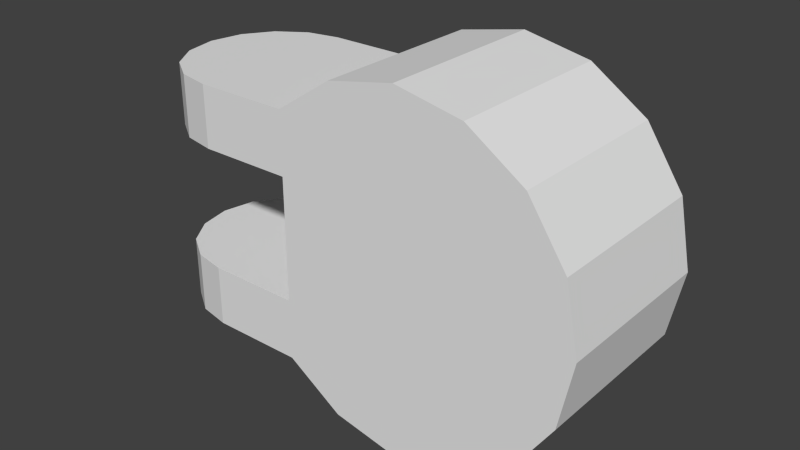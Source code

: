 # Source: sternum_front.blend  (saved by Blender 2.68.0; exported with 4.5.12 LTS)
import bpy
from mathutils import Matrix  # noqa: F401  (used for matrix-valued properties, if any)

bpy.ops.wm.read_factory_settings(use_empty=True)
scene = bpy.context.scene
scene.name = 'Scene'

# ---- collections
col_collection_1 = bpy.data.collections.new('Collection 1'); scene.collection.children.link(col_collection_1)

# ---- materials (node trees are filled in below, after node groups)
mat_m4 = bpy.data.materials.new('M4')
mat_m4.alpha_threshold = 0.0
mat_m4.use_transparent_shadow = False
mat_m4.roughness = 0.5
mat_m4.line_color = (0.0, 0.0, 0.0, 1.0)

# ---- material node trees

# ---- world
world_world = bpy.data.worlds.new('World'); scene.world = world_world
world_world.color = (0.05088, 0.05088, 0.05088)
world_world.use_sun_shadow = False
world_world.sun_shadow_jitter_overblur = 0.0
world_world.cycles.sampling_method = 'MANUAL'
world_world.cycles.sample_map_resolution = 256

# ---- meshes
me_body_wrangle_centre_mesh_001 = bpy.data.meshes.new('Body-Wrangle-Centre_mesh.001')
me_body_wrangle_centre_mesh_001.from_pydata([(0.2, -0.08, -0.16), (0.2, 0.08, -0.16), (0.2612, -0.08, -0.1478), (0.2612, 0.08, -0.1478), (0.3131, -0.08, -0.1131), (0.3131, 0.08, -0.1131), (0.3478, -0.08, -0.06123), (0.3478, 0.08, -0.06123), (0.36, -0.08, 2.365e-09), (0.36, 0.08, 2.652e-08), (0.3478, -0.08, 0.06123), (0.3478, 0.08, 0.06123), (0.3131, -0.08, 0.1131), (0.3131, 0.08, 0.1131), (0.2612, -0.08, 0.1478), (0.2612, 0.08, 0.1478), (0.2, -0.08, 0.16), (0.2, 0.08, 0.16), (0.1388, -0.08, 0.1478), (0.1388, 0.08, 0.1478), (0.08686, -0.08, 0.1131), (0.08686, 0.08, 0.1131), (0.08686, -0.08, -0.1131), (0.08686, 0.08, -0.1131), (0.1388, -0.08, -0.1478), (0.1388, 0.08, -0.1478), (-3.338e-08, 0.08, 0.1131), (-2.384e-08, -0.08, 0.1131), (-3.338e-08, 0.08, -0.1131), (-2.384e-08, -0.08, -0.1131), (-0.03061, -0.07391, 0.1131), (-0.03061, -0.07391, -0.1131), (-0.05657, -0.05657, 0.1131), (-0.05657, -0.05657, -0.1131), (-0.07391, -0.03061, 0.1131), (-0.07391, -0.03061, -0.1131), (-0.08, 8.542e-09, 0.1131), (-0.08, 8.542e-09, -0.1131), (-0.07391, 0.03061, 0.1131), (-0.07391, 0.03061, -0.1131), (-0.05657, 0.05657, 0.1131), (-0.05657, 0.05657, -0.1131), (-0.03061, 0.07391, 0.1131), (-0.03061, 0.07391, -0.1131), (-2.384e-08, -0.08, 0.05657), (-0.03061, -0.07391, 0.05657), (-0.05657, -0.05657, 0.05657), (-0.07391, -0.03061, 0.05657), (-0.08, 8.542e-09, 0.05657), (-0.07391, 0.03061, 0.05657), (-0.05657, 0.05657, 0.05657), (-0.03061, 0.07391, 0.05657), (0.08686, 0.08, 0.05657), (0.08686, -0.08, 0.05657), (-3.338e-08, 0.08, 0.05657), (0.08686, 0.08, -0.05657), (0.08686, -0.08, -0.05657), (-3.338e-08, 0.08, -0.05657), (-2.384e-08, -0.08, -0.05657), (-0.03061, -0.07391, -0.05657), (-0.05657, -0.05657, -0.05657), (-0.07391, -0.03061, -0.05657), (-0.08, 8.542e-09, -0.05657), (-0.07391, 0.03061, -0.05657), (-0.05657, 0.05657, -0.05657), (-0.03061, 0.07391, -0.05657)], [], [(0, 1, 3, 2), (2, 3, 5, 4), (4, 5, 7, 6), (6, 7, 9, 8), (8, 9, 11, 10), (10, 11, 13, 12), (12, 13, 15, 14), (14, 15, 17, 16), (16, 17, 19, 18), (18, 19, 21, 20), (24, 25, 1, 0), (22, 23, 25, 24), (58, 59, 31, 29), (59, 60, 33, 31), (60, 61, 35, 33), (61, 62, 37, 35), (62, 63, 39, 37), (63, 64, 41, 39), (65, 57, 28, 43), (64, 65, 43, 41), (58, 29, 22, 56), (57, 55, 23, 28), (27, 30, 45, 44), (30, 32, 46, 45), (32, 34, 47, 46), (34, 36, 48, 47), (36, 38, 49, 48), (38, 40, 50, 49), (42, 26, 54, 51), (40, 42, 51, 50), (27, 44, 53, 20), (26, 21, 52, 54), (26, 42, 40, 38, 36, 34, 32, 30, 27, 20, 21), (23, 22, 29, 31, 33, 35, 37, 39, 41, 43, 28), (57, 65, 64, 63, 62, 61, 60, 59, 58, 56, 55), (52, 55, 56, 53), (44, 45, 46, 47, 48, 49, 50, 51, 54, 52, 53), (5, 3, 1, 25, 23, 55, 52, 21, 19, 17, 15, 13, 11, 9, 7), (24, 0, 2, 4, 6, 8, 10, 12, 14, 16, 18, 20, 53, 56, 22)])
_uv = me_body_wrangle_centre_mesh_001.uv_layers.new(name='UVMap')
_uv.uv.foreach_set('vector', [0.3908, 0.6119, 0.2063, 0.6125, 0.2061, 0.5419, 0.3906, 0.5413, 0.3906, 0.5413, 0.2061, 0.5419, 0.2059, 0.482, 0.3904, 0.4814, 0.8504, 0.6955, 0.6659, 0.6961, 0.6657, 0.6398, 0.8502, 0.6392, 0.8502, 0.6392, 0.6657, 0.6398, 0.6655, 0.5706, 0.85, 0.5701, 0.85, 0.5701, 0.6655, 0.5706, 0.6653, 0.4991, 0.8498, 0.4985, 0.8498, 0.4985, 0.6653, 0.4991, 0.6651, 0.436, 0.8496, 0.4355, 0.6208, 0.6964, 0.4363, 0.697, 0.4361, 0.6371, 0.6206, 0.6366, 0.6206, 0.6366, 0.4361, 0.6371, 0.4359, 0.5665, 0.6204, 0.566, 0.6204, 0.566, 0.4359, 0.5665, 0.4357, 0.4959, 0.6202, 0.4953, 0.6202, 0.4953, 0.4357, 0.4959, 0.4355, 0.436, 0.62, 0.4355, 0.391, 0.6825, 0.2065, 0.6831, 0.2063, 0.6125, 0.3908, 0.6119, 0.3912, 0.7424, 0.2067, 0.743, 0.2065, 0.6831, 0.391, 0.6825, 0.08764, 0.8107, 0.08753, 0.8463, 0.1528, 0.8465, 0.1529, 0.8109, 0.08753, 0.8463, 0.08744, 0.8773, 0.1527, 0.8775, 0.1528, 0.8465, 0.7951, 0.02234, 0.7935, 0.05228, 0.8585, 0.05208, 0.8601, 0.02214, 0.7935, 0.05228, 0.793, 0.08759, 0.858, 0.08739, 0.8585, 0.05208, 0.793, 0.08759, 0.7937, 0.1229, 0.8587, 0.1227, 0.858, 0.08739, 0.7937, 0.1229, 0.7955, 0.1528, 0.8605, 0.1526, 0.8587, 0.1227, 0.8948, 0.4675, 0.8947, 0.5034, 0.9599, 0.5036, 0.96, 0.4677, 0.8949, 0.4355, 0.8948, 0.4675, 0.96, 0.4677, 0.9601, 0.4357, 0.08764, 0.8107, 0.1529, 0.8109, 0.1532, 0.7108, 0.08795, 0.7106, 0.2712, 0.4369, 0.2715, 0.3369, 0.3367, 0.3371, 0.3364, 0.4371, 0.8944, 0.8404, 0.8943, 0.876, 0.9595, 0.8762, 0.9596, 0.8406, 0.8943, 0.876, 0.8942, 0.907, 0.9594, 0.9072, 0.9595, 0.8762, 0.8972, 0.5654, 0.8954, 0.5953, 0.9604, 0.5955, 0.9622, 0.5656, 0.8954, 0.5953, 0.8947, 0.6306, 0.9597, 0.6308, 0.9604, 0.5955, 0.8947, 0.6306, 0.8952, 0.6659, 0.9602, 0.6661, 0.9597, 0.6308, 0.8952, 0.6659, 0.8968, 0.6959, 0.9618, 0.6961, 0.9602, 0.6661, 0.9701, 0.1206, 0.97, 0.08468, 0.9048, 0.08488, 0.9049, 0.1208, 0.9702, 0.1526, 0.9701, 0.1206, 0.9049, 0.1208, 0.905, 0.1528, 0.8944, 0.8404, 0.9596, 0.8406, 0.96, 0.7406, 0.8947, 0.7404, 0.07548, 0.4363, 0.07579, 0.3363, 0.141, 0.3365, 0.1407, 0.4365, 0.436, 0.8415, 0.4429, 0.8768, 0.4628, 0.9068, 0.4927, 0.9269, 0.5279, 0.934, 0.5633, 0.9271, 0.5933, 0.9072, 0.6134, 0.8773, 0.6205, 0.842, 0.6208, 0.7419, 0.4363, 0.7413, 0.6654, 0.9331, 0.8499, 0.9325, 0.8496, 0.8323, 0.8425, 0.797, 0.8224, 0.7672, 0.7924, 0.7473, 0.7571, 0.7404, 0.7218, 0.7475, 0.6919, 0.7676, 0.672, 0.7976, 0.6651, 0.8329, 0.793, 0.2986, 0.7999, 0.334, 0.8198, 0.364, 0.8497, 0.3841, 0.885, 0.3912, 0.9203, 0.3843, 0.9503, 0.3644, 0.9704, 0.3345, 0.9775, 0.2992, 0.9779, 0.199, 0.7933, 0.1985, 0.1532, 0.666, 0.02271, 0.6664, 0.02214, 0.4818, 0.1526, 0.4814, 0.3909, 0.8792, 0.3838, 0.8439, 0.3637, 0.8141, 0.3337, 0.7942, 0.2983, 0.7872, 0.2631, 0.7944, 0.2332, 0.8145, 0.2133, 0.8445, 0.2064, 0.8798, 0.2067, 0.98, 0.3912, 0.9794, 0.3375, 0.07651, 0.3774, 0.1364, 0.3912, 0.207, 0.3769, 0.2774, 0.3367, 0.3371, 0.2715, 0.3369, 0.141, 0.3365, 0.07579, 0.3363, 0.03597, 0.2764, 0.02214, 0.2058, 0.03641, 0.1354, 0.07659, 0.07571, 0.1366, 0.03595, 0.2072, 0.02214, 0.2778, 0.03639, 0.6884, 0.3774, 0.6182, 0.3912, 0.5481, 0.3769, 0.4888, 0.3367, 0.4492, 0.2768, 0.4355, 0.2061, 0.4496, 0.1355, 0.4896, 0.07579, 0.5491, 0.03597, 0.6193, 0.02214, 0.6894, 0.0364, 0.7487, 0.07659, 0.7485, 0.1418, 0.7481, 0.2723, 0.7479, 0.3375])
me_body_wrangle_centre_mesh_001.materials.append(mat_m4)
me_body_wrangle_centre_mesh_001.use_remesh_preserve_volume = False
me_body_wrangle_centre_mesh_001.use_remesh_preserve_attributes = False
me_body_wrangle_centre_mesh_001.use_mirror_vertex_groups = False
me_body_wrangle_centre_mesh_001.update()

# ---- objects
ob_body_center_front = bpy.data.objects.new('Body Center Front', me_body_wrangle_centre_mesh_001)

# ---- transforms, parenting, visibility, modifiers, constraints
ob_body_center_front.location = (0.0, 0.0, 0.0)
ob_body_center_front.lineart.crease_threshold = 0.0

# ---- collection membership
col_collection_1.objects.link(ob_body_center_front)

# ---- scene / render settings (as saved in the file)
scene.frame_start = 1; scene.frame_end = 250; scene.frame_set(0)
scene.render.engine = 'BLENDER_EEVEE_NEXT'
scene.render.image_settings.color_mode = 'RGB'
scene.render.image_settings.compression = 90
scene.render.dither_intensity = 0.0
scene.cycles.use_denoising = False
scene.cycles.samples = 10
scene.cycles.sampling_pattern = 'TABULATED_SOBOL'
scene.cycles.light_sampling_threshold = 0.0
scene.cycles.use_adaptive_sampling = False
scene.cycles.use_light_tree = False
scene.cycles.blur_glossy = 0.0
scene.cycles.volume_bounces = 1
scene.cycles.pixel_filter_type = 'GAUSSIAN'
scene.cycles.sample_clamp_indirect = 0.0
scene.view_settings.view_transform = 'Standard'
bpy.context.view_layer.update()

# ---- added for rendering (the .blend has no active camera and no usable light): camera, sun
cam_auto = bpy.data.cameras.new('AutoCamera')
cam_auto.lens = 50.0
cam_auto.sensor_width = 36.0
cam_auto.clip_end = 1000.0
ob_auto_camera = bpy.data.objects.new('AutoCamera', cam_auto)
scene.collection.objects.link(ob_auto_camera)
ob_auto_camera.location = (0.664693, -0.629632, 0.419754)
ob_auto_camera.rotation_euler = (1.09748, -7.21219e-08, 0.694738)
scene.camera = ob_auto_camera
light_auto_sun = bpy.data.lights.new('AutoSun', 'SUN')
light_auto_sun.energy = 3.0
light_auto_sun.angle = 0.0523599
ob_auto_sun = bpy.data.objects.new('AutoSun', light_auto_sun)
scene.collection.objects.link(ob_auto_sun)
ob_auto_sun.rotation_euler = (0.872665, 0.174533, 0.523599)
bpy.context.view_layer.update()
